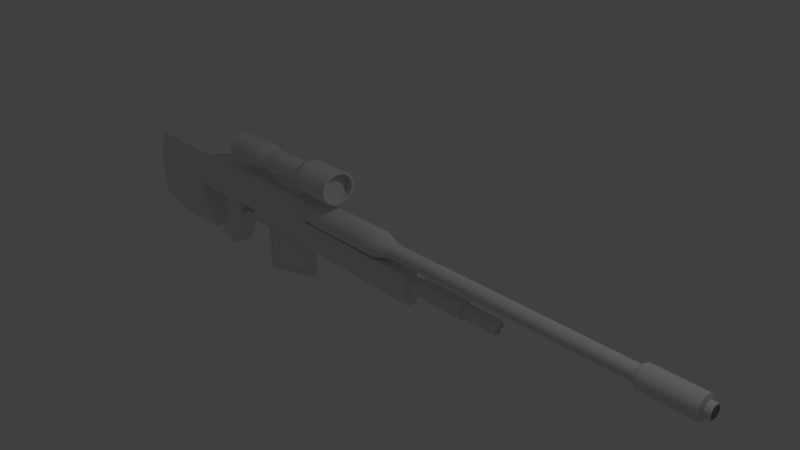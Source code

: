 # Source: Riflea.blend  (saved by Blender 2.79.0; exported with 4.5.12 LTS)
import bpy
from mathutils import Matrix  # noqa: F401  (used for matrix-valued properties, if any)

bpy.ops.wm.read_factory_settings(use_empty=True)
scene = bpy.context.scene
scene.name = 'Scene'

# ---- collections
col_collection_1 = bpy.data.collections.new('Collection 1'); scene.collection.children.link(col_collection_1)

# ---- materials (node trees are filled in below, after node groups)
mat_material = bpy.data.materials.new('Material')
mat_material.alpha_threshold = 0.0
mat_material.use_transparent_shadow = False
mat_material.roughness = 0.5
mat_material.line_color = (0.0, 0.0, 0.0, 1.0)

# ---- material node trees

# ---- world
world_world = bpy.data.worlds.new('World'); scene.world = world_world
world_world.color = (0.05088, 0.05088, 0.05088)
world_world.use_sun_shadow = False
world_world.sun_shadow_jitter_overblur = 0.0
world_world.cycles.sampling_method = 'MANUAL'

# ---- cameras
cam_camera = bpy.data.cameras.new('Camera')
cam_camera.clip_end = 100.0
cam_camera.lens = 35.0
cam_camera.sensor_width = 32.0
cam_camera.sensor_height = 18.0
cam_camera.ortho_scale = 7.314
cam_camera.dof.focus_distance = 0.0
cam_camera.dof.aperture_fstop = 128.0

# ---- lights
light_lamp = bpy.data.lights.new('Lamp', 'POINT')
light_lamp.transmission_factor = 0.0
light_lamp.cutoff_distance = 30.0
light_lamp.energy = 100.0
light_lamp.shadow_buffer_clip_start = 1.001
light_lamp.shadow_soft_size = 0.1
light_lamp.shadow_maximum_resolution = 0.006
light_lamp.use_absolute_resolution = True

# ---- meshes
me_cube_007 = bpy.data.meshes.new('Cube.007')
me_cube_007.from_pydata([(6.64, -0.2103, -5.04), (6.64, -0.2103, -1.543), (6.64, 0.2476, -5.04), (6.64, 0.2476, -1.543), (10.68, -0.2103, -4.173), (10.68, -0.2103, -1.543), (10.68, 0.2476, -4.173), (10.68, 0.2476, -1.543), (6.865, -0.2103, -4.76), (6.865, -0.2103, -1.71), (10.45, -0.2103, -1.71), (10.45, -0.2103, -3.99), (6.865, -0.1763, -4.76), (6.865, -0.1763, -1.71), (10.45, -0.1763, -1.71), (10.45, -0.1763, -3.99), (6.852, 0.2476, -1.701), (6.852, 0.2476, -4.773), (10.46, 0.2476, -3.996), (10.46, 0.2476, -1.701), (7.161, 0.3305, -1.93), (7.161, 0.3305, -4.477), (10.16, 0.3305, -3.834), (10.16, 0.3305, -1.93), (7.187, -0.3428, -4.452), (7.187, -0.3428, -1.95), (10.13, -0.3428, -1.95), (10.13, -0.3428, -3.82)], [], [(0, 1, 3, 2), (7, 6, 18, 19), (6, 7, 5, 4), (5, 1, 9, 10), (2, 6, 4, 0), (7, 3, 1, 5), (10, 9, 13, 14), (4, 5, 10, 11), (1, 0, 8, 9), (0, 4, 11, 8), (14, 13, 25, 26), (11, 10, 14, 15), (8, 11, 15, 12), (9, 8, 12, 13), (16, 19, 23, 20), (6, 2, 17, 18), (3, 7, 19, 16), (2, 3, 16, 17), (21, 20, 23, 22), (17, 16, 20, 21), (19, 18, 22, 23), (18, 17, 21, 22), (27, 26, 25, 24), (15, 14, 26, 27), (12, 15, 27, 24), (13, 12, 24, 25)])
me_cube_007.materials.append(mat_material)
me_cube_007.use_remesh_preserve_volume = False
me_cube_007.use_remesh_preserve_attributes = False
me_cube_007.use_mirror_vertex_groups = False
me_cube_007.update()
me_cube_006 = bpy.data.meshes.new('Cube.006')
me_cube_006.from_pydata([(-1.0, -1.0, -1.0), (-1.0, -1.0, 1.0), (-1.0, 1.0, -1.0), (-1.0, 1.0, 1.0), (1.0, -0.5716, -1.0), (1.0, -0.5716, 1.0), (1.0, 0.5716, -1.0), (1.0, 0.5716, 1.0)], [], [(0, 1, 3, 2), (2, 3, 7, 6), (6, 7, 5, 4), (4, 5, 1, 0), (2, 6, 4, 0), (7, 3, 1, 5)])
me_cube_006.use_remesh_preserve_volume = False
me_cube_006.use_remesh_preserve_attributes = False
me_cube_006.use_mirror_vertex_groups = False
me_cube_006.update()
me_cylinder = bpy.data.meshes.new('Cylinder')
me_cylinder.from_pydata([(6.342e-08, 1.0, -0.9404), (-1.132e-06, 1.0, -0.06359), (0.1951, 0.9808, -0.9404), (0.1951, 0.9808, -0.06359), (0.3827, 0.9239, -0.9404), (0.3827, 0.9239, -0.06359), (0.5556, 0.8315, -0.9404), (0.5556, 0.8315, -0.06359), (0.7071, 0.7071, -0.9404), (0.7071, 0.7071, -0.06359), (0.8315, 0.5556, -0.9404), (0.8315, 0.5556, -0.06359), (0.9239, 0.3827, -0.9404), (0.9239, 0.3827, -0.06359), (0.9808, 0.1951, -0.9404), (0.9808, 0.1951, -0.06359), (1.0, 3.734e-08, -0.9404), (1.0, 7.564e-07, -0.06359), (0.9808, -0.1951, -0.9404), (0.9808, -0.1951, -0.06359), (0.9239, -0.3827, -0.9404), (0.9239, -0.3827, -0.06359), (0.8315, -0.5556, -0.9404), (0.8315, -0.5556, -0.06359), (0.7071, -0.7071, -0.9404), (0.7071, -0.7071, -0.06359), (0.5556, -0.8315, -0.9404), (0.5556, -0.8315, -0.06359), (0.3827, -0.9239, -0.9404), (0.3827, -0.9239, -0.06359), (0.1951, -0.9808, -0.9404), (0.1951, -0.9808, -0.06359), (-2.624e-07, -1.0, -0.9404), (-1.457e-06, -1.0, -0.06359), (-0.1951, -0.9808, -0.9404), (-0.1951, -0.9808, -0.06359), (-0.3827, -0.9239, -0.9404), (-0.3827, -0.9239, -0.06359), (-0.5556, -0.8315, -0.9404), (-0.5556, -0.8315, -0.06359), (-0.7071, -0.7071, -0.9404), (-0.7071, -0.7071, -0.06359), (-0.8315, -0.5556, -0.9404), (-0.8315, -0.5556, -0.06359), (-0.9239, -0.3827, -0.9404), (-0.9239, -0.3827, -0.06359), (-0.9808, -0.1951, -0.9404), (-0.9808, -0.1951, -0.06359), (-1.0, 9.274e-07, -0.9404), (-1.0, 1.646e-06, -0.06359), (-0.9808, 0.1951, -0.9404), (-0.9808, 0.1951, -0.06359), (-0.9239, 0.3827, -0.9404), (-0.9239, 0.3827, -0.06359), (-0.8315, 0.5556, -0.9404), (-0.8315, 0.5556, -0.06359), (-0.7071, 0.7071, -0.9404), (-0.7071, 0.7071, -0.06359), (-0.5556, 0.8315, -0.9404), (-0.5556, 0.8315, -0.06359), (-0.3827, 0.9239, -0.9404), (-0.3827, 0.9239, -0.06359), (-0.1951, 0.9808, -0.9404), (-0.1951, 0.9808, -0.06359), (0.2999, 1.508, 0.1405), (-9.474e-07, 1.537, 0.1405), (0.5882, 1.42, 0.1405), (0.854, 1.278, 0.1405), (1.087, 1.087, 0.1405), (1.278, 0.854, 0.1405), (1.42, 0.5882, 0.1405), (1.508, 0.2999, 0.1405), (1.537, 4.88e-07, 0.1405), (1.508, -0.2999, 0.1405), (1.42, -0.5882, 0.1405), (1.278, -0.854, 0.1405), (1.087, -1.087, 0.1405), (0.854, -1.278, 0.1405), (0.5882, -1.42, 0.1405), (0.2999, -1.508, 0.1405), (-1.448e-06, -1.537, 0.1405), (-0.2999, -1.508, 0.1405), (-0.5882, -1.42, 0.1405), (-0.854, -1.278, 0.1405), (-1.087, -1.087, 0.1405), (-1.278, -0.854, 0.1405), (-1.42, -0.5882, 0.1405), (-1.508, -0.2999, 0.1405), (-1.537, 1.856e-06, 0.1405), (-1.508, 0.2999, 0.1405), (-1.42, 0.5882, 0.1405), (-1.278, 0.854, 0.1405), (-1.087, 1.087, 0.1405), (-0.854, 1.278, 0.1405), (-0.5882, 1.42, 0.1405), (-0.2999, 1.508, 0.1405), (0.2999, 1.508, 0.8396), (-1.02e-06, 1.537, 0.8396), (0.5882, 1.42, 0.8396), (0.854, 1.278, 0.8396), (1.087, 1.087, 0.8396), (1.278, 0.854, 0.8396), (1.42, 0.5882, 0.8396), (1.508, 0.2999, 0.8396), (1.537, 3.963e-07, 0.8396), (1.508, -0.2999, 0.8396), (1.42, -0.5882, 0.8396), (1.278, -0.854, 0.8396), (1.087, -1.087, 0.8396), (0.854, -1.278, 0.8396), (0.5882, -1.42, 0.8396), (0.2999, -1.508, 0.8396), (-1.52e-06, -1.537, 0.8396), (-0.2999, -1.508, 0.8396), (-0.5882, -1.42, 0.8396), (-0.854, -1.278, 0.8396), (-1.087, -1.087, 0.8396), (-1.278, -0.854, 0.8396), (-1.42, -0.5882, 0.8396), (-1.508, -0.2999, 0.8396), (-1.537, 1.764e-06, 0.8396), (-1.508, 0.2999, 0.8396), (-1.42, 0.5882, 0.8396), (-1.278, 0.854, 0.8396), (-1.087, 1.087, 0.8396), (-0.854, 1.278, 0.8396), (-0.5882, 1.42, 0.8396), (-0.2999, 1.508, 0.8396), (2.701e-07, 1.251, -1.104), (0.2441, 1.227, -1.104), (0.4788, 1.156, -1.104), (0.6951, 1.04, -1.104), (0.8847, 0.8847, -1.104), (1.04, 0.6951, -1.104), (1.156, 0.4788, -1.104), (1.227, 0.2441, -1.104), (1.251, 7.573e-08, -1.104), (1.227, -0.2441, -1.104), (1.156, -0.4788, -1.104), (1.04, -0.6951, -1.104), (0.8847, -0.8847, -1.104), (0.6951, -1.04, -1.104), (0.4788, -1.156, -1.104), (0.2441, -1.227, -1.104), (-1.376e-07, -1.251, -1.104), (-0.2441, -1.227, -1.104), (-0.4788, -1.156, -1.104), (-0.6951, -1.04, -1.104), (-0.8847, -0.8847, -1.104), (-1.04, -0.6951, -1.104), (-1.156, -0.4788, -1.104), (-1.227, -0.2441, -1.104), (-1.251, 1.189e-06, -1.104), (-1.227, 0.2441, -1.104), (-1.156, 0.4788, -1.104), (-1.04, 0.6951, -1.104), (-0.8847, 0.8847, -1.104), (-0.6951, 1.04, -1.104), (-0.4788, 1.156, -1.104), (-0.2441, 1.227, -1.104), (6.58e-07, 1.251, -1.889), (0.2441, 1.227, -1.889), (0.4788, 1.156, -1.889), (0.6951, 1.04, -1.889), (0.8847, 0.8847, -1.889), (1.04, 0.6951, -1.889), (1.156, 0.4788, -1.889), (1.227, 0.2441, -1.889), (1.251, 2.23e-07, -1.889), (1.227, -0.2441, -1.889), (1.156, -0.4788, -1.889), (1.04, -0.6951, -1.889), (0.8847, -0.8847, -1.889), (0.6951, -1.04, -1.889), (0.4788, -1.156, -1.889), (0.2441, -1.227, -1.889), (2.503e-07, -1.251, -1.889), (-0.2441, -1.227, -1.889), (-0.4788, -1.156, -1.889), (-0.6951, -1.04, -1.889), (-0.8847, -0.8847, -1.889), (-1.04, -0.6951, -1.889), (-1.156, -0.4788, -1.889), (-1.227, -0.2441, -1.889), (-1.251, 1.337e-06, -1.889), (-1.227, 0.2441, -1.889), (-1.156, 0.4788, -1.889), (-1.04, 0.6951, -1.889), (-0.8847, 0.8847, -1.889), (-0.6951, 1.04, -1.889), (-0.4788, 1.156, -1.889), (-0.2441, 1.227, -1.889), (0.263, 1.322, 0.8396), (-1.005e-06, 1.348, 0.8396), (0.5159, 1.245, 0.8396), (0.749, 1.121, 0.8396), (0.9533, 0.9533, 0.8396), (1.121, 0.749, 0.8396), (1.245, 0.5159, 0.8396), (1.322, 0.263, 0.8396), (1.348, 4.466e-07, 0.8396), (1.322, -0.263, 0.8396), (1.245, -0.5159, 0.8396), (1.121, -0.749, 0.8396), (0.9533, -0.9533, 0.8396), (0.749, -1.121, 0.8396), (0.5159, -1.245, 0.8396), (0.263, -1.322, 0.8396), (-1.445e-06, -1.348, 0.8396), (-0.263, -1.322, 0.8396), (-0.5159, -1.245, 0.8396), (-0.749, -1.121, 0.8396), (-0.9533, -0.9533, 0.8396), (-1.121, -0.749, 0.8396), (-1.245, -0.5159, 0.8396), (-1.322, -0.263, 0.8396), (-1.348, 1.647e-06, 0.8396), (-1.322, 0.263, 0.8396), (-1.245, 0.5159, 0.8396), (-1.121, 0.749, 0.8396), (-0.9533, 0.9533, 0.8396), (-0.749, 1.121, 0.8396), (-0.5159, 1.245, 0.8396), (-0.263, 1.322, 0.8396), (6.683e-07, 1.136, -1.889), (0.2215, 1.114, -1.889), (0.4346, 1.049, -1.889), (0.6309, 0.9442, -1.889), (0.803, 0.803, -1.889), (0.9442, 0.6309, -1.889), (1.049, 0.4346, -1.889), (1.114, 0.2215, -1.889), (1.136, 2.538e-07, -1.889), (1.114, -0.2215, -1.889), (1.049, -0.4346, -1.889), (0.9442, -0.6309, -1.889), (0.803, -0.803, -1.889), (0.6309, -0.9442, -1.889), (0.4346, -1.049, -1.889), (0.2215, -1.114, -1.889), (2.982e-07, -1.136, -1.889), (-0.2215, -1.114, -1.889), (-0.4346, -1.049, -1.889), (-0.6309, -0.9442, -1.889), (-0.803, -0.803, -1.889), (-0.9442, -0.6309, -1.889), (-1.049, -0.4346, -1.889), (-1.114, -0.2215, -1.889), (-1.136, 1.265e-06, -1.889), (-1.114, 0.2215, -1.889), (-1.049, 0.4346, -1.889), (-0.9442, 0.6309, -1.889), (-0.803, 0.803, -1.889), (-0.6309, 0.9442, -1.889), (-0.4346, 1.049, -1.889), (-0.2215, 1.114, -1.889), (-1.087, 1.087, 0.6802), (-0.854, 1.278, 0.6802), (0.2999, -1.508, 0.6802), (-1.504e-06, -1.537, 0.6802), (0.5882, 1.42, 0.6802), (0.854, 1.278, 0.6802), (-0.5882, 1.42, 0.6802), (-0.2999, -1.508, 0.6802), (1.087, 1.087, 0.6802), (-0.2999, 1.508, 0.6802), (-0.5882, -1.42, 0.6802), (1.278, 0.854, 0.6802), (-1.003e-06, 1.537, 0.6802), (-0.854, -1.278, 0.6802), (1.42, 0.5882, 0.6802), (-1.087, -1.087, 0.6802), (1.508, 0.2999, 0.6802), (-1.278, -0.854, 0.6802), (1.537, 4.172e-07, 0.6802), (-1.42, -0.5882, 0.6802), (1.508, -0.2999, 0.6802), (-1.508, -0.2999, 0.6802), (1.42, -0.5882, 0.6802), (-1.537, 1.785e-06, 0.6802), (1.278, -0.854, 0.6802), (-1.508, 0.2999, 0.6802), (1.087, -1.087, 0.6802), (-1.42, 0.5882, 0.6802), (0.854, -1.278, 0.6802), (-1.278, 0.854, 0.6802), (0.5882, -1.42, 0.6802), (0.2999, 1.508, 0.6802), (-1.156, -0.4788, -1.749), (-1.04, -0.6951, -1.749), (1.227, -0.2441, -1.749), (1.251, 1.967e-07, -1.749), (-1.227, -0.2441, -1.749), (1.156, -0.4788, -1.749), (-1.251, 1.31e-06, -1.749), (1.04, -0.6951, -1.749), (-1.227, 0.2441, -1.749), (0.8847, -0.8847, -1.749), (-1.156, 0.4788, -1.749), (0.6951, -1.04, -1.749), (-1.04, 0.6951, -1.749), (0.4788, -1.156, -1.749), (0.2441, 1.227, -1.749), (5.888e-07, 1.251, -1.749), (-0.8847, 0.8847, -1.749), (0.2441, -1.227, -1.749), (0.4788, 1.156, -1.749), (-0.6951, 1.04, -1.749), (1.811e-07, -1.251, -1.749), (0.6951, 1.04, -1.749), (-0.4788, 1.156, -1.749), (-0.2441, -1.227, -1.749), (0.8847, 0.8847, -1.749), (-0.2441, 1.227, -1.749), (-0.4788, -1.156, -1.749), (1.04, 0.6951, -1.749), (-0.6951, -1.04, -1.749), (1.156, 0.4788, -1.749), (-0.8847, -0.8847, -1.749), (1.227, 0.2441, -1.749)], [], [(0, 1, 3, 2), (2, 3, 5, 4), (4, 5, 7, 6), (6, 7, 9, 8), (8, 9, 11, 10), (10, 11, 13, 12), (12, 13, 15, 14), (14, 15, 17, 16), (16, 17, 19, 18), (18, 19, 21, 20), (20, 21, 23, 22), (22, 23, 25, 24), (24, 25, 27, 26), (26, 27, 29, 28), (28, 29, 31, 30), (30, 31, 33, 32), (32, 33, 35, 34), (34, 35, 37, 36), (36, 37, 39, 38), (38, 39, 41, 40), (40, 41, 43, 42), (42, 43, 45, 44), (44, 45, 47, 46), (46, 47, 49, 48), (48, 49, 51, 50), (50, 51, 53, 52), (52, 53, 55, 54), (54, 55, 57, 56), (56, 57, 59, 58), (58, 59, 61, 60), (13, 11, 69, 70), (60, 61, 63, 62), (62, 63, 1, 0), (2, 4, 130, 129), (257, 256, 124, 125), (31, 29, 78, 79), (49, 47, 87, 88), (5, 3, 64, 66), (23, 21, 74, 75), (41, 39, 83, 84), (59, 57, 92, 93), (15, 13, 70, 71), (33, 31, 79, 80), (51, 49, 88, 89), (7, 5, 66, 67), (25, 23, 75, 76), (43, 41, 84, 85), (61, 59, 93, 94), (17, 15, 71, 72), (35, 33, 80, 81), (53, 51, 89, 90), (9, 7, 67, 68), (27, 25, 76, 77), (45, 43, 85, 86), (63, 61, 94, 95), (19, 17, 72, 73), (37, 35, 81, 82), (55, 53, 90, 91), (11, 9, 68, 69), (29, 27, 77, 78), (47, 45, 86, 87), (3, 1, 65, 64), (1, 63, 95, 65), (21, 19, 73, 74), (39, 37, 82, 83), (57, 55, 91, 92), (97, 127, 223, 193), (259, 258, 111, 112), (261, 260, 98, 99), (262, 257, 125, 126), (263, 259, 112, 113), (264, 261, 99, 100), (265, 262, 126, 127), (266, 263, 113, 114), (267, 264, 100, 101), (268, 265, 127, 97), (269, 266, 114, 115), (270, 267, 101, 102), (271, 269, 115, 116), (272, 270, 102, 103), (273, 271, 116, 117), (274, 272, 103, 104), (275, 273, 117, 118), (276, 274, 104, 105), (277, 275, 118, 119), (278, 276, 105, 106), (279, 277, 119, 120), (280, 278, 106, 107), (281, 279, 120, 121), (282, 280, 107, 108), (283, 281, 121, 122), (284, 282, 108, 109), (285, 283, 122, 123), (286, 284, 109, 110), (287, 268, 97, 96), (256, 285, 123, 124), (258, 286, 110, 111), (260, 287, 96, 98), (289, 288, 182, 181), (20, 22, 139, 138), (38, 40, 148, 147), (56, 58, 157, 156), (12, 14, 135, 134), (30, 32, 144, 143), (48, 50, 153, 152), (4, 6, 131, 130), (22, 24, 140, 139), (40, 42, 149, 148), (58, 60, 158, 157), (14, 16, 136, 135), (32, 34, 145, 144), (50, 52, 154, 153), (6, 8, 132, 131), (24, 26, 141, 140), (42, 44, 150, 149), (60, 62, 159, 158), (16, 18, 137, 136), (34, 36, 146, 145), (52, 54, 155, 154), (8, 10, 133, 132), (26, 28, 142, 141), (44, 46, 151, 150), (0, 2, 129, 128), (62, 0, 128, 159), (18, 20, 138, 137), (36, 38, 147, 146), (54, 56, 156, 155), (10, 12, 134, 133), (28, 30, 143, 142), (46, 48, 152, 151), (184, 185, 249, 248), (291, 290, 169, 168), (288, 292, 183, 182), (290, 293, 170, 169), (292, 294, 184, 183), (293, 295, 171, 170), (294, 296, 185, 184), (295, 297, 172, 171), (296, 298, 186, 185), (297, 299, 173, 172), (298, 300, 187, 186), (299, 301, 174, 173), (303, 302, 161, 160), (300, 304, 188, 187), (301, 305, 175, 174), (302, 306, 162, 161), (304, 307, 189, 188), (305, 308, 176, 175), (306, 309, 163, 162), (307, 310, 190, 189), (308, 311, 177, 176), (309, 312, 164, 163), (310, 313, 191, 190), (311, 314, 178, 177), (312, 315, 165, 164), (313, 303, 160, 191), (314, 316, 179, 178), (315, 317, 166, 165), (316, 318, 180, 179), (317, 319, 167, 166), (318, 289, 181, 180), (319, 291, 168, 167), (115, 114, 210, 211), (102, 101, 197, 198), (116, 115, 211, 212), (103, 102, 198, 199), (117, 116, 212, 213), (104, 103, 199, 200), (118, 117, 213, 214), (105, 104, 200, 201), (119, 118, 214, 215), (106, 105, 201, 202), (120, 119, 215, 216), (107, 106, 202, 203), (121, 120, 216, 217), (108, 107, 203, 204), (122, 121, 217, 218), (109, 108, 204, 205), (123, 122, 218, 219), (110, 109, 205, 206), (96, 97, 193, 192), (124, 123, 219, 220), (111, 110, 206, 207), (98, 96, 192, 194), (125, 124, 220, 221), (112, 111, 207, 208), (99, 98, 194, 195), (126, 125, 221, 222), (113, 112, 208, 209), (100, 99, 195, 196), (127, 126, 222, 223), (114, 113, 209, 210), (101, 100, 196, 197), (171, 172, 236, 235), (185, 186, 250, 249), (172, 173, 237, 236), (186, 187, 251, 250), (173, 174, 238, 237), (160, 161, 225, 224), (187, 188, 252, 251), (174, 175, 239, 238), (161, 162, 226, 225), (188, 189, 253, 252), (175, 176, 240, 239), (162, 163, 227, 226), (189, 190, 254, 253), (176, 177, 241, 240), (163, 164, 228, 227), (190, 191, 255, 254), (177, 178, 242, 241), (164, 165, 229, 228), (191, 160, 224, 255), (178, 179, 243, 242), (165, 166, 230, 229), (179, 180, 244, 243), (166, 167, 231, 230), (180, 181, 245, 244), (167, 168, 232, 231), (181, 182, 246, 245), (168, 169, 233, 232), (182, 183, 247, 246), (169, 170, 234, 233), (183, 184, 248, 247), (170, 171, 235, 234), (66, 64, 287, 260), (79, 78, 286, 258), (92, 91, 285, 256), (64, 65, 268, 287), (78, 77, 284, 286), (91, 90, 283, 285), (77, 76, 282, 284), (90, 89, 281, 283), (76, 75, 280, 282), (89, 88, 279, 281), (75, 74, 278, 280), (88, 87, 277, 279), (74, 73, 276, 278), (87, 86, 275, 277), (73, 72, 274, 276), (86, 85, 273, 275), (72, 71, 272, 274), (85, 84, 271, 273), (71, 70, 270, 272), (84, 83, 269, 271), (70, 69, 267, 270), (83, 82, 266, 269), (65, 95, 265, 268), (69, 68, 264, 267), (82, 81, 263, 266), (95, 94, 262, 265), (68, 67, 261, 264), (81, 80, 259, 263), (94, 93, 257, 262), (67, 66, 260, 261), (80, 79, 258, 259), (93, 92, 256, 257), (287, 268, 265, 262, 257, 256, 285, 283, 281, 279, 277, 275, 273, 271, 269, 266, 263, 259, 258, 286, 284, 282, 280, 278, 276, 274, 272, 270, 267, 264, 261, 260), (135, 136, 291, 319), (148, 149, 289, 318), (134, 135, 319, 317), (147, 148, 318, 316), (133, 134, 317, 315), (146, 147, 316, 314), (159, 128, 303, 313), (132, 133, 315, 312), (145, 146, 314, 311), (158, 159, 313, 310), (131, 132, 312, 309), (144, 145, 311, 308), (157, 158, 310, 307), (130, 131, 309, 306), (143, 144, 308, 305), (156, 157, 307, 304), (129, 130, 306, 302), (142, 143, 305, 301), (155, 156, 304, 300), (128, 129, 302, 303), (141, 142, 301, 299), (154, 155, 300, 298), (140, 141, 299, 297), (153, 154, 298, 296), (139, 140, 297, 295), (152, 153, 296, 294), (138, 139, 295, 293), (151, 152, 294, 292), (137, 138, 293, 290), (150, 151, 292, 288), (136, 137, 290, 291), (149, 150, 288, 289), (291, 290, 293, 295, 297, 299, 301, 305, 308, 311, 314, 316, 318, 289, 288, 292, 294, 296, 298, 300, 304, 307, 310, 313, 303, 302, 306, 309, 312, 315, 317, 319)])
me_cylinder.use_remesh_preserve_volume = False
me_cylinder.use_remesh_preserve_attributes = False
me_cylinder.use_mirror_vertex_groups = False
me_cylinder.update()
me_cube_004 = bpy.data.meshes.new('Cube.004')
me_cube_004.from_pydata([(-1.0, -0.3846, -1.0), (-1.0, -0.3846, 1.0), (-1.0, 0.3846, -1.0), (-1.0, 0.3846, 1.0), (1.0, -0.3846, -1.0), (1.0, -0.3846, 1.0), (1.0, 0.3846, -1.0), (1.0, 0.3846, 1.0), (-0.7197, -0.05872, 1.593), (-0.7197, 0.05872, 1.593), (0.7197, 0.05872, 1.593), (0.7197, -0.05872, 1.593)], [], [(0, 1, 3, 2), (2, 3, 7, 6), (6, 7, 5, 4), (4, 5, 1, 0), (2, 6, 4, 0), (7, 3, 9, 10), (10, 9, 8, 11), (5, 7, 10, 11), (3, 1, 8, 9), (1, 5, 11, 8)])
me_cube_004.use_remesh_preserve_volume = False
me_cube_004.use_remesh_preserve_attributes = False
me_cube_004.use_mirror_vertex_groups = False
me_cube_004.update()
me_cube_003 = bpy.data.meshes.new('Cube.003')
me_cube_003.from_pydata([(10.84, 0.7066, 0.3112), (17.8, 0.4894, 0.3201), (10.84, 0.6931, 0.1851), (17.8, 0.48, 0.2328), (10.84, 0.6529, 0.0638), (17.8, 0.4522, 0.1488), (10.84, 0.5876, -0.04796), (17.8, 0.407, 0.07138), (10.84, 0.4997, -0.1459), (17.8, 0.3461, 0.003534), (10.84, 0.3926, -0.2263), (17.8, 0.2719, -0.05215), (10.84, 0.2704, -0.286), (17.8, 0.1873, -0.09352), (10.84, 0.1379, -0.3228), (17.8, 0.09549, -0.119), (10.84, 4.596e-08, -0.3352), (17.8, 2.567e-07, -0.1276), (10.84, -0.1379, -0.3228), (17.8, -0.09549, -0.119), (10.84, -0.2704, -0.286), (17.8, -0.1873, -0.09352), (10.84, -0.3926, -0.2263), (17.8, -0.2719, -0.05215), (10.84, -0.4997, -0.1459), (17.8, -0.3461, 0.003534), (10.84, -0.5876, -0.04796), (17.8, -0.407, 0.07138), (10.84, -0.6529, 0.0638), (17.8, -0.4522, 0.1488), (10.84, -0.6931, 0.1851), (17.8, -0.48, 0.2328), (10.84, -0.7066, 0.3112), (17.8, -0.4894, 0.3201), (10.84, -0.6931, 0.4373), (17.8, -0.48, 0.4075), (10.84, -0.6529, 0.5585), (17.8, -0.4522, 0.4915), (10.84, -0.5876, 0.6703), (17.8, -0.407, 0.5689), (10.84, -0.4997, 0.7682), (17.8, -0.3461, 0.6367), (10.84, -0.3926, 0.8486), (17.8, -0.2719, 0.6924), (10.84, -0.2704, 0.9084), (17.8, -0.1873, 0.7338), (10.84, -0.1379, 0.9451), (17.8, -0.09549, 0.7592), (10.84, 4.851e-07, 0.9576), (17.8, 5.609e-07, 0.7678), (10.84, 0.1379, 0.9451), (17.8, 0.09549, 0.7592), (10.84, 0.2704, 0.9084), (17.8, 0.1873, 0.7338), (10.84, 0.3926, 0.8486), (17.8, 0.2719, 0.6924), (10.84, 0.4997, 0.7682), (17.8, 0.3461, 0.6367), (10.84, 0.5876, 0.6703), (17.8, 0.407, 0.5689), (10.84, 0.6529, 0.5585), (17.8, 0.4522, 0.4915), (10.84, 0.6931, 0.4373), (17.8, 0.48, 0.4075), (11.9, 0.8193, 0.3125), (13.51, 0.8193, 0.3146), (15.12, 0.8193, 0.3167), (16.74, 0.8193, 0.3188), (16.74, 0.8036, 0.1725), (15.12, 0.8036, 0.1705), (13.51, 0.8036, 0.1684), (11.9, 0.8036, 0.1663), (16.74, 0.757, 0.03194), (15.13, 0.757, 0.02986), (13.51, 0.757, 0.02779), (11.9, 0.757, 0.02571), (16.74, 0.6813, -0.09764), (15.13, 0.6813, -0.09971), (13.51, 0.6813, -0.1018), (11.9, 0.6813, -0.1039), (16.74, 0.5794, -0.2112), (15.13, 0.5794, -0.2133), (13.51, 0.5794, -0.2154), (11.9, 0.5794, -0.2174), (16.74, 0.4552, -0.3044), (15.13, 0.4552, -0.3065), (13.51, 0.4552, -0.3086), (11.9, 0.4552, -0.3106), (16.74, 0.3135, -0.3737), (15.13, 0.3135, -0.3758), (13.51, 0.3135, -0.3778), (11.9, 0.3135, -0.3799), (16.74, 0.1598, -0.4163), (15.13, 0.1598, -0.4184), (13.51, 0.1598, -0.4205), (11.9, 0.1598, -0.4226), (16.74, 1.966e-07, -0.4307), (15.13, 1.528e-07, -0.4328), (13.51, 1.091e-07, -0.4349), (11.9, 6.534e-08, -0.437), (16.74, -0.1598, -0.4163), (15.13, -0.1598, -0.4184), (13.51, -0.1598, -0.4205), (11.9, -0.1598, -0.4226), (16.74, -0.3135, -0.3737), (15.13, -0.3135, -0.3758), (13.51, -0.3135, -0.3778), (11.9, -0.3135, -0.3799), (16.74, -0.4552, -0.3044), (15.13, -0.4552, -0.3065), (13.51, -0.4552, -0.3086), (11.9, -0.4552, -0.3106), (16.74, -0.5794, -0.2112), (15.13, -0.5794, -0.2133), (13.51, -0.5794, -0.2154), (11.9, -0.5794, -0.2174), (16.74, -0.6813, -0.09764), (15.13, -0.6813, -0.09971), (13.51, -0.6813, -0.1018), (11.9, -0.6813, -0.1039), (16.74, -0.757, 0.03194), (15.13, -0.757, 0.02986), (13.51, -0.757, 0.02779), (11.9, -0.757, 0.02571), (16.74, -0.8036, 0.1725), (15.12, -0.8036, 0.1705), (13.51, -0.8036, 0.1684), (11.9, -0.8036, 0.1663), (16.74, -0.8193, 0.3188), (15.12, -0.8193, 0.3167), (13.51, -0.8193, 0.3146), (11.9, -0.8193, 0.3125), (16.74, -0.8036, 0.465), (15.12, -0.8036, 0.4629), (13.51, -0.8036, 0.4608), (11.9, -0.8036, 0.4587), (16.74, -0.757, 0.6056), (15.12, -0.757, 0.6035), (13.51, -0.757, 0.6014), (11.9, -0.757, 0.5993), (16.74, -0.6813, 0.7352), (15.12, -0.6813, 0.7331), (13.51, -0.6813, 0.731), (11.9, -0.6813, 0.7289), (16.74, -0.5794, 0.8487), (15.12, -0.5794, 0.8467), (13.51, -0.5794, 0.8446), (11.9, -0.5794, 0.8425), (16.74, -0.4552, 0.9419), (15.12, -0.4552, 0.9399), (13.51, -0.4552, 0.9378), (11.9, -0.4552, 0.9357), (16.74, -0.3135, 1.011), (15.12, -0.3135, 1.009), (13.51, -0.3135, 1.007), (11.9, -0.3135, 1.005), (16.74, -0.1598, 1.054), (15.12, -0.1598, 1.052), (13.51, -0.1598, 1.05), (11.9, -0.1598, 1.048), (16.74, 7.057e-07, 1.068), (15.12, 6.62e-07, 1.066), (13.51, 6.182e-07, 1.064), (11.9, 5.745e-07, 1.062), (16.74, 0.1598, 1.054), (15.12, 0.1598, 1.052), (13.51, 0.1598, 1.05), (11.9, 0.1598, 1.048), (16.74, 0.3135, 1.011), (15.12, 0.3135, 1.009), (13.51, 0.3135, 1.007), (11.9, 0.3135, 1.005), (16.74, 0.4552, 0.9419), (15.12, 0.4552, 0.9399), (13.51, 0.4552, 0.9378), (11.9, 0.4552, 0.9357), (16.74, 0.5794, 0.8487), (15.12, 0.5794, 0.8467), (13.51, 0.5794, 0.8446), (11.9, 0.5794, 0.8425), (16.74, 0.6813, 0.7352), (15.12, 0.6813, 0.7331), (13.51, 0.6813, 0.731), (11.9, 0.6813, 0.7289), (16.74, 0.757, 0.6056), (15.12, 0.757, 0.6035), (13.51, 0.757, 0.6014), (11.9, 0.757, 0.5993), (16.74, 0.8036, 0.465), (15.12, 0.8036, 0.4629), (13.51, 0.8036, 0.4608), (11.9, 0.8036, 0.4587), (18.68, 0.44, 0.2412), (18.68, 0.4487, 0.3213), (18.68, 0.4145, 0.1642), (18.68, 0.3731, 0.09324), (18.68, 0.3173, 0.03104), (18.68, 0.2493, -0.02), (18.68, 0.1717, -0.05792), (18.68, 0.08753, -0.08128), (18.68, 2.607e-07, -0.08917), (18.68, -0.08753, -0.08128), (18.68, -0.1717, -0.05792), (18.68, -0.2493, -0.02), (18.68, -0.3173, 0.03104), (18.68, -0.3731, 0.09324), (18.68, -0.4145, 0.1642), (18.68, -0.44, 0.2412), (18.68, -0.4487, 0.3213), (18.68, -0.44, 0.4013), (18.68, -0.4145, 0.4783), (18.68, -0.3731, 0.5493), (18.68, -0.3173, 0.6115), (18.68, -0.2493, 0.6625), (18.68, -0.1717, 0.7004), (18.68, -0.08753, 0.7238), (18.68, 5.395e-07, 0.7317), (18.68, 0.08753, 0.7238), (18.68, 0.1717, 0.7004), (18.68, 0.2493, 0.6625), (18.68, 0.3173, 0.6115), (18.68, 0.3731, 0.5493), (18.68, 0.4145, 0.4783), (18.68, 0.44, 0.4013), (32.41, 0.4401, 0.2589), (32.41, 0.4487, 0.3389), (32.41, 0.4145, 0.1819), (32.41, 0.3731, 0.1109), (32.41, 0.3173, 0.04872), (32.41, 0.2493, -0.002318), (32.41, 0.1717, -0.04024), (32.41, 0.08755, -0.0636), (32.41, 2.088e-05, -0.07149), (32.41, -0.08751, -0.0636), (32.41, -0.1717, -0.04024), (32.41, -0.2492, -0.002318), (32.41, -0.3172, 0.04872), (32.41, -0.373, 0.1109), (32.41, -0.4145, 0.1819), (32.41, -0.44, 0.2589), (32.41, -0.4486, 0.3389), (32.41, -0.44, 0.419), (32.41, -0.4145, 0.496), (32.41, -0.373, 0.567), (32.41, -0.3172, 0.6291), (32.41, -0.2492, 0.6802), (32.41, -0.1717, 0.7181), (32.41, -0.08751, 0.7415), (32.41, 2.116e-05, 0.7494), (32.41, 0.08755, 0.7415), (32.41, 0.1717, 0.7181), (32.41, 0.2493, 0.6802), (32.41, 0.3173, 0.6291), (32.41, 0.3731, 0.567), (32.41, 0.4145, 0.496), (32.41, 0.4401, 0.419), (32.66, 0.6575, 0.2196), (32.66, 0.6704, 0.3393), (32.66, 0.6193, 0.1046), (32.66, 0.5574, -0.001415), (32.66, 0.474, -0.09434), (32.66, 0.3724, -0.1706), (32.66, 0.2565, -0.2273), (32.66, 0.1308, -0.2622), (32.66, 2.086e-05, -0.2739), (32.66, -0.1308, -0.2622), (32.66, -0.2565, -0.2273), (32.66, -0.3724, -0.1706), (32.66, -0.474, -0.09434), (32.66, -0.5573, -0.001415), (32.66, -0.6193, 0.1046), (32.66, -0.6574, 0.2196), (32.66, -0.6703, 0.3393), (32.66, -0.6574, 0.4589), (32.66, -0.6193, 0.5739), (32.66, -0.5573, 0.6799), (32.66, -0.474, 0.7728), (32.66, -0.3724, 0.8491), (32.66, -0.2565, 0.9058), (32.66, -0.1308, 0.9407), (32.66, 2.127e-05, 0.9524), (32.66, 0.1308, 0.9407), (32.66, 0.2565, 0.9058), (32.66, 0.3724, 0.8491), (32.66, 0.474, 0.7728), (32.66, 0.5574, 0.6799), (32.66, 0.6193, 0.5739), (32.66, 0.6575, 0.4589), (35.44, 0.6575, 0.2232), (35.44, 0.6703, 0.3428), (35.44, 0.6193, 0.1082), (35.44, 0.5574, 0.002168), (35.44, 0.474, -0.09075), (35.44, 0.3724, -0.167), (35.44, 0.2565, -0.2237), (35.44, 0.1308, -0.2586), (35.44, 1.663e-05, -0.2704), (35.44, -0.1308, -0.2586), (35.44, -0.2565, -0.2237), (35.44, -0.3724, -0.167), (35.44, -0.474, -0.09075), (35.44, -0.5573, 0.002168), (35.44, -0.6193, 0.1082), (35.44, -0.6574, 0.2232), (35.44, -0.6703, 0.3428), (35.44, -0.6574, 0.4625), (35.44, -0.6193, 0.5775), (35.44, -0.5573, 0.6835), (35.44, -0.474, 0.7764), (35.44, -0.3724, 0.8527), (35.44, -0.2565, 0.9093), (35.44, -0.1308, 0.9442), (35.44, 1.705e-05, 0.956), (35.44, 0.1308, 0.9442), (35.44, 0.2565, 0.9093), (35.44, 0.3724, 0.8527), (35.44, 0.474, 0.7764), (35.44, 0.5574, 0.6835), (35.44, 0.6193, 0.5775), (35.44, 0.6575, 0.4625), (35.55, 0.4124, 0.2679), (35.55, 0.4205, 0.343), (35.55, 0.3884, 0.1958), (35.55, 0.3496, 0.1293), (35.55, 0.2973, 0.07102), (35.55, 0.2336, 0.0232), (35.55, 0.1609, -0.01234), (35.55, 0.08204, -0.03423), (35.55, 1.666e-05, -0.04162), (35.55, -0.08201, -0.03423), (35.55, -0.1609, -0.01234), (35.55, -0.2336, 0.0232), (35.55, -0.2973, 0.07102), (35.55, -0.3496, 0.1293), (35.55, -0.3884, 0.1958), (35.55, -0.4123, 0.2679), (35.55, -0.4204, 0.343), (35.55, -0.4123, 0.418), (35.55, -0.3884, 0.4902), (35.55, -0.3496, 0.5566), (35.55, -0.2973, 0.6149), (35.55, -0.2336, 0.6628), (35.55, -0.1609, 0.6983), (35.55, -0.08201, 0.7202), (35.55, 1.692e-05, 0.7276), (35.55, 0.08204, 0.7202), (35.55, 0.1609, 0.6983), (35.55, 0.2336, 0.6628), (35.55, 0.2973, 0.6149), (35.55, 0.3496, 0.5566), (35.55, 0.3884, 0.4902), (35.55, 0.4124, 0.418), (35.85, 0.4124, 0.2683), (35.85, 0.4205, 0.3434), (35.85, 0.3884, 0.1962), (35.85, 0.3496, 0.1297), (35.85, 0.2973, 0.07142), (35.85, 0.2336, 0.02359), (35.85, 0.1609, -0.01195), (35.85, 0.08204, -0.03383), (35.85, 1.666e-05, -0.04122), (35.85, -0.08201, -0.03383), (35.85, -0.1609, -0.01195), (35.85, -0.2336, 0.02359), (35.85, -0.2973, 0.07142), (35.85, -0.3496, 0.1297), (35.85, -0.3884, 0.1962), (35.85, -0.4123, 0.2683), (35.85, -0.4204, 0.3434), (35.85, -0.4123, 0.4184), (35.85, -0.3884, 0.4905), (35.85, -0.3496, 0.557), (35.85, -0.2973, 0.6153), (35.85, -0.2336, 0.6631), (35.85, -0.1609, 0.6987), (35.85, -0.08201, 0.7206), (35.85, 1.692e-05, 0.728), (35.85, 0.08204, 0.7206), (35.85, 0.1609, 0.6987), (35.85, 0.2336, 0.6631), (35.85, 0.2973, 0.6153), (35.85, 0.3496, 0.557), (35.85, 0.3884, 0.4905), (35.85, 0.4124, 0.4184), (35.85, 0.3346, 0.2825), (35.85, 0.3412, 0.3434), (35.85, 0.3152, 0.2239), (35.85, 0.2837, 0.17), (35.85, 0.2413, 0.1227), (35.85, 0.1896, 0.08388), (35.85, 0.1306, 0.05504), (35.85, 0.06657, 0.03728), (35.85, 1.667e-05, 0.03129), (35.85, -0.06654, 0.03728), (35.85, -0.1305, 0.05504), (35.85, -0.1895, 0.08388), (35.85, -0.2412, 0.1227), (35.85, -0.2837, 0.17), (35.85, -0.3152, 0.2239), (35.85, -0.3346, 0.2825), (35.85, -0.3411, 0.3434), (35.85, -0.3346, 0.4043), (35.85, -0.3152, 0.4628), (35.85, -0.2837, 0.5168), (35.85, -0.2412, 0.564), (35.85, -0.1895, 0.6029), (35.85, -0.1305, 0.6317), (35.85, -0.06654, 0.6495), (35.85, 1.688e-05, 0.6554), (35.85, 0.06658, 0.6495), (35.85, 0.1306, 0.6317), (35.85, 0.1896, 0.6029), (35.85, 0.2413, 0.564), (35.85, 0.2837, 0.5168), (35.85, 0.3152, 0.4628), (35.85, 0.3346, 0.4043)], [], [(67, 1, 3, 68), (68, 3, 5, 72), (72, 5, 7, 76), (76, 7, 9, 80), (80, 9, 11, 84), (84, 11, 13, 88), (88, 13, 15, 92), (92, 15, 17, 96), (96, 17, 19, 100), (100, 19, 21, 104), (104, 21, 23, 108), (108, 23, 25, 112), (112, 25, 27, 116), (116, 27, 29, 120), (120, 29, 31, 124), (124, 31, 33, 128), (128, 33, 35, 132), (132, 35, 37, 136), (136, 37, 39, 140), (140, 39, 41, 144), (144, 41, 43, 148), (148, 43, 45, 152), (152, 45, 47, 156), (156, 47, 49, 160), (160, 49, 51, 164), (164, 51, 53, 168), (168, 53, 55, 172), (172, 55, 57, 176), (176, 57, 59, 180), (180, 59, 61, 184), (19, 17, 200, 201), (184, 61, 63, 188), (188, 63, 1, 67), (0, 2, 4, 6, 8, 10, 12, 14, 16, 18, 20, 22, 24, 26, 28, 30, 32, 34, 36, 38, 40, 42, 44, 46, 48, 50, 52, 54, 56, 58, 60, 62), (62, 191, 64, 0), (191, 190, 65, 64), (190, 189, 66, 65), (189, 188, 67, 66), (60, 187, 191, 62), (187, 186, 190, 191), (186, 185, 189, 190), (185, 184, 188, 189), (58, 183, 187, 60), (183, 182, 186, 187), (182, 181, 185, 186), (181, 180, 184, 185), (56, 179, 183, 58), (179, 178, 182, 183), (178, 177, 181, 182), (177, 176, 180, 181), (54, 175, 179, 56), (175, 174, 178, 179), (174, 173, 177, 178), (173, 172, 176, 177), (52, 171, 175, 54), (171, 170, 174, 175), (170, 169, 173, 174), (169, 168, 172, 173), (50, 167, 171, 52), (167, 166, 170, 171), (166, 165, 169, 170), (165, 164, 168, 169), (48, 163, 167, 50), (163, 162, 166, 167), (162, 161, 165, 166), (161, 160, 164, 165), (46, 159, 163, 48), (159, 158, 162, 163), (158, 157, 161, 162), (157, 156, 160, 161), (44, 155, 159, 46), (155, 154, 158, 159), (154, 153, 157, 158), (153, 152, 156, 157), (42, 151, 155, 44), (151, 150, 154, 155), (150, 149, 153, 154), (149, 148, 152, 153), (40, 147, 151, 42), (147, 146, 150, 151), (146, 145, 149, 150), (145, 144, 148, 149), (38, 143, 147, 40), (143, 142, 146, 147), (142, 141, 145, 146), (141, 140, 144, 145), (36, 139, 143, 38), (139, 138, 142, 143), (138, 137, 141, 142), (137, 136, 140, 141), (34, 135, 139, 36), (135, 134, 138, 139), (134, 133, 137, 138), (133, 132, 136, 137), (32, 131, 135, 34), (131, 130, 134, 135), (130, 129, 133, 134), (129, 128, 132, 133), (30, 127, 131, 32), (127, 126, 130, 131), (126, 125, 129, 130), (125, 124, 128, 129), (28, 123, 127, 30), (123, 122, 126, 127), (122, 121, 125, 126), (121, 120, 124, 125), (26, 119, 123, 28), (119, 118, 122, 123), (118, 117, 121, 122), (117, 116, 120, 121), (24, 115, 119, 26), (115, 114, 118, 119), (114, 113, 117, 118), (113, 112, 116, 117), (22, 111, 115, 24), (111, 110, 114, 115), (110, 109, 113, 114), (109, 108, 112, 113), (20, 107, 111, 22), (107, 106, 110, 111), (106, 105, 109, 110), (105, 104, 108, 109), (18, 103, 107, 20), (103, 102, 106, 107), (102, 101, 105, 106), (101, 100, 104, 105), (16, 99, 103, 18), (99, 98, 102, 103), (98, 97, 101, 102), (97, 96, 100, 101), (14, 95, 99, 16), (95, 94, 98, 99), (94, 93, 97, 98), (93, 92, 96, 97), (12, 91, 95, 14), (91, 90, 94, 95), (90, 89, 93, 94), (89, 88, 92, 93), (10, 87, 91, 12), (87, 86, 90, 91), (86, 85, 89, 90), (85, 84, 88, 89), (8, 83, 87, 10), (83, 82, 86, 87), (82, 81, 85, 86), (81, 80, 84, 85), (6, 79, 83, 8), (79, 78, 82, 83), (78, 77, 81, 82), (77, 76, 80, 81), (4, 75, 79, 6), (75, 74, 78, 79), (74, 73, 77, 78), (73, 72, 76, 77), (2, 71, 75, 4), (71, 70, 74, 75), (70, 69, 73, 74), (69, 68, 72, 73), (0, 64, 71, 2), (64, 65, 70, 71), (65, 66, 69, 70), (66, 67, 68, 69), (215, 214, 246, 247), (37, 35, 209, 210), (55, 53, 218, 219), (11, 9, 196, 197), (29, 27, 205, 206), (47, 45, 214, 215), (3, 1, 193, 192), (1, 63, 223, 193), (21, 19, 201, 202), (39, 37, 210, 211), (57, 55, 219, 220), (13, 11, 197, 198), (31, 29, 206, 207), (49, 47, 215, 216), (5, 3, 192, 194), (23, 21, 202, 203), (41, 39, 211, 212), (59, 57, 220, 221), (15, 13, 198, 199), (33, 31, 207, 208), (51, 49, 216, 217), (7, 5, 194, 195), (25, 23, 203, 204), (43, 41, 212, 213), (61, 59, 221, 222), (17, 15, 199, 200), (35, 33, 208, 209), (53, 51, 217, 218), (9, 7, 195, 196), (27, 25, 204, 205), (45, 43, 213, 214), (63, 61, 222, 223), (250, 249, 281, 282), (202, 201, 233, 234), (216, 215, 247, 248), (203, 202, 234, 235), (217, 216, 248, 249), (204, 203, 235, 236), (218, 217, 249, 250), (205, 204, 236, 237), (219, 218, 250, 251), (206, 205, 237, 238), (192, 193, 225, 224), (220, 219, 251, 252), (207, 206, 238, 239), (194, 192, 224, 226), (221, 220, 252, 253), (208, 207, 239, 240), (195, 194, 226, 227), (222, 221, 253, 254), (209, 208, 240, 241), (196, 195, 227, 228), (223, 222, 254, 255), (210, 209, 241, 242), (197, 196, 228, 229), (193, 223, 255, 225), (211, 210, 242, 243), (198, 197, 229, 230), (212, 211, 243, 244), (199, 198, 230, 231), (213, 212, 244, 245), (200, 199, 231, 232), (214, 213, 245, 246), (201, 200, 232, 233), (258, 256, 288, 290), (237, 236, 268, 269), (251, 250, 282, 283), (238, 237, 269, 270), (224, 225, 257, 256), (252, 251, 283, 284), (239, 238, 270, 271), (226, 224, 256, 258), (253, 252, 284, 285), (240, 239, 271, 272), (227, 226, 258, 259), (254, 253, 285, 286), (241, 240, 272, 273), (228, 227, 259, 260), (255, 254, 286, 287), (242, 241, 273, 274), (229, 228, 260, 261), (225, 255, 287, 257), (243, 242, 274, 275), (230, 229, 261, 262), (244, 243, 275, 276), (231, 230, 262, 263), (245, 244, 276, 277), (232, 231, 263, 264), (246, 245, 277, 278), (233, 232, 264, 265), (247, 246, 278, 279), (234, 233, 265, 266), (248, 247, 279, 280), (235, 234, 266, 267), (249, 248, 280, 281), (236, 235, 267, 268), (293, 292, 324, 325), (285, 284, 316, 317), (272, 271, 303, 304), (259, 258, 290, 291), (286, 285, 317, 318), (273, 272, 304, 305), (260, 259, 291, 292), (287, 286, 318, 319), (274, 273, 305, 306), (261, 260, 292, 293), (257, 287, 319, 289), (275, 274, 306, 307), (262, 261, 293, 294), (276, 275, 307, 308), (263, 262, 294, 295), (277, 276, 308, 309), (264, 263, 295, 296), (278, 277, 309, 310), (265, 264, 296, 297), (279, 278, 310, 311), (266, 265, 297, 298), (280, 279, 311, 312), (267, 266, 298, 299), (281, 280, 312, 313), (268, 267, 299, 300), (282, 281, 313, 314), (269, 268, 300, 301), (283, 282, 314, 315), (270, 269, 301, 302), (256, 257, 289, 288), (284, 283, 315, 316), (271, 270, 302, 303), (328, 327, 359, 360), (289, 319, 351, 321), (307, 306, 338, 339), (294, 293, 325, 326), (308, 307, 339, 340), (295, 294, 326, 327), (309, 308, 340, 341), (296, 295, 327, 328), (310, 309, 341, 342), (297, 296, 328, 329), (311, 310, 342, 343), (298, 297, 329, 330), (312, 311, 343, 344), (299, 298, 330, 331), (313, 312, 344, 345), (300, 299, 331, 332), (314, 313, 345, 346), (301, 300, 332, 333), (315, 314, 346, 347), (302, 301, 333, 334), (288, 289, 321, 320), (316, 315, 347, 348), (303, 302, 334, 335), (290, 288, 320, 322), (317, 316, 348, 349), (304, 303, 335, 336), (291, 290, 322, 323), (318, 317, 349, 350), (305, 304, 336, 337), (292, 291, 323, 324), (319, 318, 350, 351), (306, 305, 337, 338), (363, 362, 394, 395), (342, 341, 373, 374), (329, 328, 360, 361), (343, 342, 374, 375), (330, 329, 361, 362), (344, 343, 375, 376), (331, 330, 362, 363), (345, 344, 376, 377), (332, 331, 363, 364), (346, 345, 377, 378), (333, 332, 364, 365), (347, 346, 378, 379), (334, 333, 365, 366), (320, 321, 353, 352), (348, 347, 379, 380), (335, 334, 366, 367), (322, 320, 352, 354), (349, 348, 380, 381), (336, 335, 367, 368), (323, 322, 354, 355), (350, 349, 381, 382), (337, 336, 368, 369), (324, 323, 355, 356), (351, 350, 382, 383), (338, 337, 369, 370), (325, 324, 356, 357), (321, 351, 383, 353), (339, 338, 370, 371), (326, 325, 357, 358), (340, 339, 371, 372), (327, 326, 358, 359), (341, 340, 372, 373), (377, 376, 408, 409), (364, 363, 395, 396), (378, 377, 409, 410), (365, 364, 396, 397), (379, 378, 410, 411), (366, 365, 397, 398), (352, 353, 385, 384), (380, 379, 411, 412), (367, 366, 398, 399), (354, 352, 384, 386), (381, 380, 412, 413), (368, 367, 399, 400), (355, 354, 386, 387), (382, 381, 413, 414), (369, 368, 400, 401), (356, 355, 387, 388), (383, 382, 414, 415), (370, 369, 401, 402), (357, 356, 388, 389), (353, 383, 415, 385), (371, 370, 402, 403), (358, 357, 389, 390), (372, 371, 403, 404), (359, 358, 390, 391), (373, 372, 404, 405), (360, 359, 391, 392), (374, 373, 405, 406), (361, 360, 392, 393), (375, 374, 406, 407), (362, 361, 393, 394), (376, 375, 407, 408)])
me_cube_003.materials.append(mat_material)
me_cube_003.use_remesh_preserve_volume = False
me_cube_003.use_remesh_preserve_attributes = False
me_cube_003.use_mirror_vertex_groups = False
me_cube_003.update()
me_cube_001 = bpy.data.meshes.new('Cube.001')
me_cube_001.from_pydata([(3.859, -0.5038, -1.655), (3.859, -0.5038, -1.917), (3.859, 0.5038, -1.655), (3.859, 0.5038, -1.917), (6.929, -0.5038, -1.655), (6.929, -0.5038, -1.917), (6.929, 0.5038, -1.655), (6.929, 0.5038, -1.917)], [], [(0, 1, 3, 2), (2, 3, 7, 6), (6, 7, 5, 4), (4, 5, 1, 0), (2, 6, 4, 0), (7, 3, 1, 5)])
me_cube_001.materials.append(mat_material)
me_cube_001.use_remesh_preserve_volume = False
me_cube_001.use_remesh_preserve_attributes = False
me_cube_001.use_mirror_vertex_groups = False
me_cube_001.update()
me_cube = bpy.data.meshes.new('Cube')
me_cube.from_pydata([(1.0, 1.0, -1.0), (1.0, -1.0, -1.0), (0.5552, -1.0, -1.0), (0.5552, 1.0, -1.0), (1.0, 0.6197, 1.0), (1.0, -0.6197, 1.0), (0.5552, -0.6197, 1.0), (0.5552, 0.6197, 1.0), (2.842, 0.6048, -2.747), (2.842, -0.6049, -2.747), (2.907, 1.0, -1.0), (2.907, -1.0, -1.0), (2.907, 0.6197, 1.0), (2.907, -0.6197, 1.0), (6.266, 1.0, -0.9739), (6.266, -1.0, -0.9739), (6.21, 0.6197, 1.091), (6.21, -0.6197, 1.091), (3.832, -0.6197, 1.0), (3.832, 0.6197, 1.0), (4.767, 1.0, -0.913), (4.767, -1.0, -0.913), (4.638, -0.8297, -1.999), (4.638, 0.8297, -1.999), (3.16, -0.8297, -1.55), (3.16, 0.8297, -1.55), (3.105, 0.8297, -1.233), (3.105, -0.8297, -1.233), (4.648, 0.8297, -1.161), (4.648, -0.8297, -1.161), (2.177, 0.7782, -3.815), (2.177, -0.7782, -3.815), (3.5, -0.7782, -4.405), (3.5, 0.7782, -4.405), (-4.257, 0.6197, 1.0), (-4.257, -0.6197, 1.0), (-4.257, 1.0, -1.0), (-4.257, -1.0, -1.0), (3.895, -0.6049, -3.138), (3.895, 0.6048, -3.138), (3.285, -0.6147, -4.513), (3.285, 0.6147, -4.513), (0.6726, -1.0, -1.822), (0.6726, 1.0, -1.822), (-4.257, -1.0, -1.822), (-4.257, 1.0, -1.822), (1.142, -1.0, -2.555), (1.142, 1.0, -2.555), (-4.257, -1.0, -2.555), (-4.257, 1.0, -2.555), (1.142, -0.5822, -4.11), (1.142, 0.5822, -4.11), (-4.257, -1.0, -2.995), (-4.257, 1.0, -2.995), (-3.196, 1.0, -1.0), (-3.196, 0.6197, 1.0), (-3.196, -1.0, -1.0), (-3.196, -0.6197, 1.0), (-3.171, 1.0, -1.822), (-3.171, -1.0, -1.822), (-3.067, 1.0, -2.555), (-3.067, -1.0, -2.555), (-3.067, 0.5822, -4.11), (-3.067, -0.5822, -4.11), (10.79, 0.4978, -0.4435), (10.79, -0.4978, -0.4435), (10.75, 0.4996, 0.9381), (10.75, -0.4996, 0.9381), (6.233, 0.4708, -2.043), (6.233, -0.4708, -2.043), (10.85, 0.3795, -2.086), (10.85, -0.3795, -2.086), (19.01, 0.4978, -0.5016), (19.01, -0.4978, -0.5016), (19.07, 0.3795, -2.262), (19.07, -0.3795, -2.262), (19.84, 0.4291, -1.1), (19.84, 0.4375, -1.025), (13.39, 0.4375, -1.025), (24.86, 0.4375, -1.025), (13.39, 0.4291, -1.1), (24.86, 0.4291, -1.1), (13.39, 0.4042, -1.171), (24.86, 0.4042, -1.171), (13.39, 0.3637, -1.237), (24.86, 0.3637, -1.237), (13.39, 0.3093, -1.294), (24.86, 0.3093, -1.294), (13.39, 0.243, -1.341), (24.86, 0.243, -1.341), (13.39, 0.1674, -1.377), (24.86, 0.1674, -1.377), (13.39, 0.08535, -1.398), (24.86, 0.08535, -1.398), (13.39, -5.608e-09, -1.406), (24.86, 1.119e-07, -1.406), (13.39, -0.08535, -1.398), (24.86, -0.08535, -1.398), (13.39, -0.1674, -1.377), (24.86, -0.1674, -1.377), (13.39, -0.243, -1.341), (24.86, -0.243, -1.341), (13.39, -0.3093, -1.294), (24.86, -0.3093, -1.294), (13.39, -0.3637, -1.237), (24.86, -0.3637, -1.237), (13.39, -0.4042, -1.171), (24.86, -0.4042, -1.171), (13.39, -0.4291, -1.1), (24.86, -0.4291, -1.1), (13.39, -0.4375, -1.025), (24.86, -0.4375, -1.025), (13.39, -0.4291, -0.9513), (24.86, -0.4291, -0.9513), (13.39, -0.4042, -0.88), (24.86, -0.4042, -0.88), (13.39, -0.3637, -0.8142), (24.86, -0.3637, -0.8142), (13.39, -0.3093, -0.7566), (24.86, -0.3093, -0.7566), (13.39, -0.243, -0.7094), (24.86, -0.243, -0.7094), (13.39, -0.1674, -0.6743), (24.86, -0.1674, -0.6743), (13.39, -0.08535, -0.6526), (24.86, -0.08535, -0.6526), (13.39, 2.662e-07, -0.6453), (24.86, 3.838e-07, -0.6453), (13.39, 0.08535, -0.6526), (24.86, 0.08535, -0.6526), (13.39, 0.1674, -0.6743), (24.86, 0.1674, -0.6743), (13.39, 0.243, -0.7094), (24.86, 0.243, -0.7094), (13.39, 0.3093, -0.7566), (24.86, 0.3093, -0.7566), (13.39, 0.3637, -0.8142), (24.86, 0.3637, -0.8142), (13.39, 0.4042, -0.88), (24.86, 0.4042, -0.88), (13.39, 0.4291, -0.9513), (24.86, 0.4291, -0.9513), (19.84, 0.4042, -1.171), (19.84, 0.3637, -1.237), (19.84, 0.3093, -1.294), (19.84, 0.243, -1.341), (19.84, 0.1674, -1.377), (19.84, 0.08535, -1.398), (19.84, 6.045e-08, -1.406), (19.84, -0.08535, -1.398), (19.84, -0.1674, -1.377), (19.84, -0.243, -1.341), (19.84, -0.3093, -1.294), (19.84, -0.3637, -1.237), (19.84, -0.4042, -1.171), (19.84, -0.4291, -1.1), (19.84, -0.4375, -1.025), (19.84, -0.4291, -0.9513), (19.84, -0.4042, -0.88), (19.84, -0.3637, -0.8142), (19.84, -0.3093, -0.7566), (19.84, -0.243, -0.7094), (19.84, -0.1674, -0.6743), (19.84, -0.08535, -0.6526), (19.84, 3.323e-07, -0.6453), (19.84, 0.08535, -0.6526), (19.84, 0.1674, -0.6743), (19.84, 0.243, -0.7094), (19.84, 0.3093, -0.7566), (19.84, 0.3637, -0.8142), (19.84, 0.4042, -0.88), (19.84, 0.4291, -0.9513), (22.74, 0.4291, -0.9513), (22.74, 0.4042, -0.88), (22.74, 0.4375, -1.025), (22.74, 0.3637, -0.8142), (22.74, 0.3093, -0.7566), (22.74, 0.243, -0.7094), (22.74, 0.1674, -0.6743), (22.74, 0.08535, -0.6526), (22.74, 3.621e-07, -0.6453), (22.74, -0.08535, -0.6526), (22.74, -0.1674, -0.6743), (22.74, -0.243, -0.7094), (22.74, -0.3093, -0.7566), (22.74, -0.3637, -0.8142), (22.74, -0.4042, -0.88), (22.74, -0.4291, -0.9513), (22.74, -0.4375, -1.025), (22.74, -0.4291, -1.1), (22.74, -0.4042, -1.171), (22.74, -0.3637, -1.237), (22.74, -0.3093, -1.294), (22.74, -0.243, -1.341), (22.74, -0.1674, -1.377), (22.74, -0.08535, -1.398), (22.74, 9.024e-08, -1.406), (22.74, 0.08535, -1.398), (22.74, 0.1674, -1.377), (22.74, 0.243, -1.341), (22.74, 0.3093, -1.294), (22.74, 0.3637, -1.237), (22.74, 0.4042, -1.171), (22.74, 0.4291, -1.1), (19.84, 0.5708, -1.025), (19.84, 0.5598, -1.123), (19.84, 0.5273, -1.216), (22.74, 0.5598, -0.9282), (19.84, 0.5598, -0.9282), (22.74, 0.5273, -0.8347), (19.84, 0.5273, -0.8347), (19.84, 0.4746, -1.302), (22.74, 0.4746, -0.7485), (19.84, 0.4746, -0.7485), (19.84, 0.4036, -1.378), (22.74, 0.4036, -0.673), (19.84, 0.4036, -0.673), (19.84, 0.3171, -1.44), (22.74, 0.3171, -0.611), (19.84, 0.3171, -0.611), (19.84, 0.2184, -1.486), (22.74, 0.2184, -0.565), (19.84, 0.2184, -0.565), (19.84, 0.1114, -1.514), (22.74, 0.1114, -0.5366), (19.84, 0.1114, -0.5366), (19.84, 4.425e-08, -1.524), (22.74, 4.378e-07, -0.527), (19.84, 3.989e-07, -0.527), (19.84, -0.1114, -1.514), (22.74, -0.1114, -0.5366), (19.84, -0.1114, -0.5366), (19.84, -0.2184, -1.486), (22.74, -0.2184, -0.565), (19.84, -0.2184, -0.565), (19.84, -0.3171, -1.44), (22.74, -0.3171, -0.611), (19.84, -0.3171, -0.611), (19.84, -0.4036, -1.378), (22.74, -0.4036, -0.673), (19.84, -0.4036, -0.673), (19.84, -0.4746, -1.302), (22.74, -0.4746, -0.7485), (19.84, -0.4746, -0.7485), (19.84, -0.5273, -1.216), (22.74, -0.5273, -0.8347), (19.84, -0.5273, -0.8347), (19.84, -0.5598, -1.123), (22.74, -0.5598, -0.9282), (19.84, -0.5598, -0.9282), (19.84, -0.5708, -1.025), (22.74, -0.5708, -1.025), (22.74, -0.5598, -1.123), (22.74, -0.5273, -1.216), (22.74, -0.4746, -1.302), (22.74, -0.4036, -1.378), (22.74, -0.3171, -1.44), (22.74, -0.2184, -1.486), (22.74, -0.1114, -1.514), (22.74, 8.312e-08, -1.524), (22.74, 0.1114, -1.514), (22.74, 0.2184, -1.486), (22.74, 0.3171, -1.44), (22.74, 0.4036, -1.378), (22.74, 0.4746, -1.302), (22.74, 0.5273, -1.216), (22.74, 0.5598, -1.123), (22.74, 0.5708, -1.025), (1.0, 0.9885, 0.0), (1.0, -0.9885, 0.0), (0.5552, -0.9885, 0.0), (0.5552, 0.9885, 0.0), (2.24, -0.6147, -4.047), (2.24, 0.6147, -4.047), (2.907, 0.9885, 5.96e-08), (2.907, -0.9885, 5.96e-08), (6.238, 0.9885, 0.05869), (6.238, -0.9885, 0.05869), (4.299, -0.9885, 0.0435), (4.299, 0.9885, 0.0435), (-4.257, 0.9885, -5.96e-07), (-4.257, -0.9885, -5.96e-07), (-3.196, -0.9885, -4.768e-07), (-3.196, 0.9885, -4.768e-07), (10.77, 0.7968, 0.2473), (10.77, -0.7968, 0.2473), (10.84, -0.6773, -1.605), (10.84, 0.6773, -1.605), (6.243, 0.8402, -1.73), (6.243, -0.8402, -1.73), (19.06, -0.6773, -1.746), (19.06, 0.6773, -1.746), (10.82, 0.5875, -1.024), (6.291, 0.9201, -1.352), (6.291, -0.9201, -1.352), (18.99, 0.5875, -1.124), (10.82, -0.5876, -1.024), (18.99, -0.5876, -1.124), (24.86, 0.3452, -1.085), (24.86, 0.352, -1.025), (24.86, 0.3252, -1.142), (24.86, 0.2927, -1.195), (24.86, 0.2489, -1.242), (24.86, 0.1955, -1.28), (24.86, 0.1347, -1.308), (24.86, 0.06867, -1.325), (24.86, 1.199e-07, -1.331), (24.86, -0.06867, -1.325), (24.86, -0.1347, -1.308), (24.86, -0.1955, -1.28), (24.86, -0.2489, -1.242), (24.86, -0.2927, -1.195), (24.86, -0.3252, -1.142), (24.86, -0.3452, -1.085), (24.86, -0.352, -1.025), (24.86, -0.3452, -0.9658), (24.86, -0.3252, -0.9084), (24.86, -0.2927, -0.8555), (24.86, -0.2489, -0.8092), (24.86, -0.1955, -0.7711), (24.86, -0.1347, -0.7429), (24.86, -0.06867, -0.7255), (24.86, 3.386e-07, -0.7196), (24.86, 0.06867, -0.7255), (24.86, 0.1347, -0.7429), (24.86, 0.1955, -0.7711), (24.86, 0.2489, -0.8092), (24.86, 0.2927, -0.8555), (24.86, 0.3252, -0.9084), (24.86, 0.3452, -0.9658), (24.69, 0.3452, -1.085), (24.69, 0.352, -1.025), (24.69, 0.3252, -1.142), (24.69, 0.2927, -1.195), (24.69, 0.2489, -1.242), (24.69, 0.1955, -1.28), (24.69, 0.1347, -1.308), (24.69, 0.06867, -1.325), (24.69, 1.199e-07, -1.331), (24.69, -0.06867, -1.325), (24.69, -0.1347, -1.308), (24.69, -0.1955, -1.28), (24.69, -0.2489, -1.242), (24.69, -0.2927, -1.195), (24.69, -0.3252, -1.142), (24.69, -0.3452, -1.085), (24.69, -0.352, -1.025), (24.69, -0.3452, -0.9658), (24.69, -0.3252, -0.9084), (24.69, -0.2927, -0.8555), (24.69, -0.2489, -0.8092), (24.69, -0.1955, -0.7711), (24.69, -0.1347, -0.7429), (24.69, -0.06867, -0.7255), (24.69, 3.386e-07, -0.7196), (24.69, 0.06867, -0.7255), (24.69, 0.1347, -0.7429), (24.69, 0.1955, -0.7711), (24.69, 0.2489, -0.8092), (24.69, 0.2927, -0.8555), (24.69, 0.3252, -0.9084), (24.69, 0.3452, -0.9658)], [], [(0, 1, 2, 3), (4, 7, 6, 5), (269, 5, 6, 270), (283, 54, 36, 280), (268, 0, 3, 271), (269, 1, 11, 275), (23, 22, 38, 39), (25, 23, 39, 8), (19, 18, 17, 16), (1, 0, 10, 11), (4, 5, 13, 12), (268, 4, 12, 274), (276, 16, 66, 284), (279, 19, 16, 276), (278, 21, 15, 277), (21, 20, 14, 15), (281, 35, 34, 280), (275, 11, 21, 278), (274, 12, 19, 279), (12, 13, 18, 19), (11, 10, 26, 27), (21, 11, 27, 29), (10, 20, 28, 26), (20, 21, 29, 28), (22, 24, 9, 38), (26, 28, 23, 25), (28, 29, 22, 23), (27, 26, 25, 24), (29, 27, 24, 22), (39, 38, 32, 33), (8, 39, 33, 30), (38, 9, 31, 32), (9, 8, 30, 31), (32, 31, 272, 40), (24, 25, 8, 9), (30, 33, 41, 273), (33, 32, 40, 41), (3, 2, 42, 43), (282, 57, 35, 281), (57, 55, 34, 35), (43, 42, 46, 47), (56, 37, 44, 59), (54, 3, 43, 58), (37, 36, 45, 44), (61, 48, 52, 63), (59, 44, 48, 61), (44, 45, 49, 48), (58, 43, 47, 60), (62, 63, 52, 53), (48, 49, 53, 52), (60, 47, 51, 62), (47, 46, 50, 51), (49, 60, 62, 53), (51, 50, 63, 62), (45, 58, 60, 49), (42, 59, 61, 46), (46, 61, 63, 50), (36, 54, 58, 45), (2, 56, 59, 42), (6, 7, 55, 57), (270, 6, 57, 282), (271, 3, 54, 283), (284, 66, 67, 285), (277, 15, 65, 285), (64, 65, 73, 72), (16, 17, 67, 66), (69, 68, 70, 71), (288, 287, 70, 68), (289, 288, 68, 69), (286, 289, 69, 71), (291, 290, 75, 74), (71, 70, 74, 75), (286, 71, 75, 290), (292, 64, 72, 295), (179, 178, 221, 224), (80, 76, 142, 82), (174, 79, 81, 203), (160, 159, 243, 240), (82, 142, 143, 84), (203, 81, 83, 202), (178, 177, 218, 221), (84, 143, 144, 86), (202, 83, 85, 201), (174, 203, 266, 267), (86, 144, 145, 88), (201, 85, 87, 200), (165, 164, 228, 225), (88, 145, 146, 90), (200, 87, 89, 199), (144, 143, 211, 214), (90, 146, 147, 92), (199, 89, 91, 198), (177, 176, 215, 218), (92, 147, 148, 94), (198, 91, 93, 197), (203, 202, 265, 266), (94, 148, 149, 96), (197, 93, 95, 196), (170, 169, 213, 210), (96, 149, 150, 98), (196, 95, 97, 195), (149, 148, 226, 229), (98, 150, 151, 100), (195, 97, 99, 194), (176, 175, 212, 215), (100, 151, 152, 102), (194, 99, 101, 193), (202, 201, 264, 265), (102, 152, 153, 104), (193, 101, 103, 192), (175, 173, 209, 212), (104, 153, 154, 106), (192, 103, 105, 191), (154, 153, 241, 244), (106, 154, 155, 108), (191, 105, 107, 190), (201, 200, 263, 264), (108, 155, 156, 110), (190, 107, 109, 189), (173, 172, 207, 209), (110, 156, 157, 112), (189, 109, 111, 188), (159, 158, 246, 243), (112, 157, 158, 114), (188, 111, 113, 187), (200, 199, 262, 263), (114, 158, 159, 116), (187, 113, 115, 186), (172, 174, 267, 207), (116, 159, 160, 118), (186, 115, 117, 185), (199, 198, 261, 262), (118, 160, 161, 120), (185, 117, 119, 184), (164, 163, 231, 228), (120, 161, 162, 122), (184, 119, 121, 183), (143, 142, 206, 211), (122, 162, 163, 124), (183, 121, 123, 182), (198, 197, 260, 261), (124, 163, 164, 126), (182, 123, 125, 181), (169, 168, 216, 213), (126, 164, 165, 128), (181, 125, 127, 180), (148, 147, 223, 226), (128, 165, 166, 130), (180, 127, 129, 179), (197, 196, 259, 260), (130, 166, 167, 132), (179, 129, 131, 178), (153, 152, 238, 241), (132, 167, 168, 134), (178, 131, 133, 177), (196, 195, 258, 259), (134, 168, 169, 136), (177, 133, 135, 176), (158, 157, 249, 246), (136, 169, 170, 138), (176, 135, 137, 175), (195, 194, 257, 258), (138, 170, 171, 140), (175, 137, 139, 173), (131, 129, 323, 324), (140, 171, 77, 78), (173, 139, 141, 172), (194, 193, 256, 257), (78, 77, 76, 80), (172, 141, 79, 174), (78, 80, 82, 84, 86, 88, 90, 92, 94, 96, 98, 100, 102, 104, 106, 108, 110, 112, 114, 116, 118, 120, 122, 124, 126, 128, 130, 132, 134, 136, 138, 140), (163, 162, 234, 231), (206, 265, 264, 211), (205, 266, 265, 206), (214, 263, 262, 217), (217, 262, 261, 220), (220, 261, 260, 223), (223, 260, 259, 226), (226, 259, 258, 229), (229, 258, 257, 232), (232, 257, 256, 235), (235, 256, 255, 238), (238, 255, 254, 241), (241, 254, 253, 244), (244, 253, 252, 247), (247, 252, 251, 250), (250, 251, 248, 249), (249, 248, 245, 246), (246, 245, 242, 243), (243, 242, 239, 240), (240, 239, 236, 237), (237, 236, 233, 234), (234, 233, 230, 231), (231, 230, 227, 228), (228, 227, 224, 225), (225, 224, 221, 222), (222, 221, 218, 219), (219, 218, 215, 216), (216, 215, 212, 213), (213, 212, 209, 210), (210, 209, 207, 208), (208, 207, 267, 204), (211, 264, 263, 214), (204, 267, 266, 205), (155, 154, 244, 247), (180, 179, 224, 227), (181, 180, 227, 230), (150, 149, 229, 232), (171, 170, 210, 208), (182, 181, 230, 233), (145, 144, 214, 217), (166, 165, 225, 222), (183, 182, 233, 236), (161, 160, 240, 237), (184, 183, 236, 239), (156, 155, 247, 250), (185, 184, 239, 242), (186, 185, 242, 245), (151, 150, 232, 235), (77, 171, 208, 204), (187, 186, 245, 248), (146, 145, 217, 220), (167, 166, 222, 219), (188, 187, 248, 251), (162, 161, 237, 234), (189, 188, 251, 252), (157, 156, 250, 249), (190, 189, 252, 253), (76, 77, 204, 205), (191, 190, 253, 254), (152, 151, 235, 238), (142, 76, 205, 206), (192, 191, 254, 255), (147, 146, 220, 223), (168, 167, 219, 216), (193, 192, 255, 256), (17, 277, 285, 67), (64, 284, 285, 65), (7, 271, 283, 55), (2, 270, 282, 56), (56, 282, 281, 37), (10, 274, 279, 20), (13, 275, 278, 18), (37, 281, 280, 36), (18, 278, 277, 17), (20, 279, 276, 14), (14, 276, 284, 64), (0, 268, 274, 10), (31, 30, 273, 272), (272, 273, 41, 40), (5, 269, 275, 13), (4, 268, 271, 7), (55, 283, 280, 34), (1, 269, 270, 2), (70, 287, 291, 74), (296, 286, 290, 297), (295, 297, 290, 291), (296, 294, 289, 286), (294, 293, 288, 289), (293, 292, 287, 288), (14, 64, 292, 293), (15, 14, 293, 294), (65, 15, 294, 296), (72, 73, 297, 295), (65, 296, 297, 73), (287, 292, 295, 291), (303, 302, 334, 335), (115, 113, 315, 316), (99, 97, 307, 308), (83, 81, 298, 300), (79, 141, 329, 299), (137, 135, 326, 327), (121, 119, 318, 319), (105, 103, 310, 311), (89, 87, 302, 303), (127, 125, 321, 322), (111, 109, 313, 314), (95, 93, 305, 306), (133, 131, 324, 325), (117, 115, 316, 317), (101, 99, 308, 309), (85, 83, 300, 301), (139, 137, 327, 328), (123, 121, 319, 320), (107, 105, 311, 312), (91, 89, 303, 304), (81, 79, 299, 298), (129, 127, 322, 323), (113, 111, 314, 315), (97, 95, 306, 307), (135, 133, 325, 326), (119, 117, 317, 318), (103, 101, 309, 310), (87, 85, 301, 302), (141, 139, 328, 329), (125, 123, 320, 321), (109, 107, 312, 313), (93, 91, 304, 305), (330, 331, 361, 360, 359, 358, 357, 356, 355, 354, 353, 352, 351, 350, 349, 348, 347, 346, 345, 344, 343, 342, 341, 340, 339, 338, 337, 336, 335, 334, 333, 332), (299, 329, 361, 331), (317, 316, 348, 349), (304, 303, 335, 336), (318, 317, 349, 350), (305, 304, 336, 337), (319, 318, 350, 351), (306, 305, 337, 338), (320, 319, 351, 352), (307, 306, 338, 339), (321, 320, 352, 353), (308, 307, 339, 340), (322, 321, 353, 354), (309, 308, 340, 341), (323, 322, 354, 355), (310, 309, 341, 342), (324, 323, 355, 356), (311, 310, 342, 343), (325, 324, 356, 357), (312, 311, 343, 344), (298, 299, 331, 330), (326, 325, 357, 358), (313, 312, 344, 345), (300, 298, 330, 332), (327, 326, 358, 359), (314, 313, 345, 346), (301, 300, 332, 333), (328, 327, 359, 360), (315, 314, 346, 347), (302, 301, 333, 334), (329, 328, 360, 361), (316, 315, 347, 348)])
me_cube.materials.append(mat_material)
me_cube.use_remesh_preserve_volume = False
me_cube.use_remesh_preserve_attributes = False
me_cube.use_mirror_vertex_groups = False
me_cube.update()

# ---- objects
ob_cube_005 = bpy.data.objects.new('Cube.005', me_cube_007)
ob_cube_004 = bpy.data.objects.new('Cube.004', me_cube_006)
ob_cylinder = bpy.data.objects.new('Cylinder', me_cylinder)
ob_cube_002 = bpy.data.objects.new('Cube.002', me_cube_004)
ob_cube_003 = bpy.data.objects.new('Cube.003', me_cube_003)
ob_cube_001 = bpy.data.objects.new('Cube.001', me_cube_001)
ob_cube = bpy.data.objects.new('Cube', me_cube)
ob_lamp = bpy.data.objects.new('Lamp', light_lamp)
ob_camera = bpy.data.objects.new('Camera', cam_camera)

# ---- transforms, parenting, visibility, modifiers, constraints
ob_cube_005.location = (-3.756, 0.0, 0.1876)
ob_cube_005.scale = (0.2399, 0.2399, 0.2399)
ob_cube_005.lock_rotations_4d = False
ob_cube_005.empty_display_type = 'ARROWS'
ob_cube_005.lineart.crease_threshold = 0.0
ob_cube_004.location = (-2.567, 0.0, -0.108)
ob_cube_004.rotation_euler = (2.998e-09, 0.2093, 2.854e-08)
ob_cube_004.scale = (0.08631, 0.04175, 0.1255)
ob_cube_004.lineart.crease_threshold = 0.0
ob_cylinder.location = (-1.247, -4.119e-07, 0.7516)
ob_cylinder.rotation_euler = (-1.344e-07, 1.571, 0.0)
ob_cylinder.scale = (0.1461, 0.1676, 0.7956)
ob_cylinder.lineart.crease_threshold = 0.0
ob_cube_002.location = (-1.653, -4.119e-07, 0.2814)
ob_cube_002.scale = (0.3408, 0.144, 0.2079)
ob_cube_002.lineart.crease_threshold = 0.0
ob_cube_003.location = (-3.807, 0.0, 0.1725)
ob_cube_003.scale = (0.2399, 0.2399, 0.2399)
ob_cube_003.lock_rotations_4d = False
ob_cube_003.empty_display_type = 'ARROWS'
ob_cube_003.lineart.crease_threshold = 0.0
ob_cube_001.location = (-3.756, 0.0, 0.1876)
ob_cube_001.scale = (0.2399, 0.2399, 0.2399)
ob_cube_001.lock_rotations_4d = False
ob_cube_001.empty_display_type = 'ARROWS'
ob_cube_001.lineart.crease_threshold = 0.0
ob_cube.location = (-3.756, 0.0, 0.1876)
ob_cube.scale = (0.2399, 0.2399, 0.2399)
ob_cube.lock_rotations_4d = False
ob_cube.empty_display_type = 'ARROWS'
ob_cube.lineart.crease_threshold = 0.0
ob_lamp.location = (4.076, 1.005, 5.931)
ob_lamp.rotation_euler = (0.6503, 0.05522, 1.866)
ob_lamp.lock_rotations_4d = False
ob_lamp.empty_display_type = 'ARROWS'
ob_lamp.color = (0.0, 0.0, 0.0, 0.0)
ob_lamp.lineart.crease_threshold = 0.0
ob_camera.location = (7.481, -6.508, 5.371)
ob_camera.rotation_euler = (1.109, 0.0, 0.8149)
ob_camera.lock_rotations_4d = False
ob_camera.empty_display_type = 'ARROWS'
ob_camera.color = (0.0, 0.0, 0.0, 0.0)
ob_camera.display_type = 'WIRE'
ob_camera.lineart.crease_threshold = 0.0

# ---- collection membership
col_collection_1.objects.link(ob_cube_005)
col_collection_1.objects.link(ob_cube_004)
col_collection_1.objects.link(ob_cylinder)
col_collection_1.objects.link(ob_cube_002)
col_collection_1.objects.link(ob_cube_003)
col_collection_1.objects.link(ob_cube_001)
col_collection_1.objects.link(ob_cube)
col_collection_1.objects.link(ob_lamp)
col_collection_1.objects.link(ob_camera)

# ---- scene / render settings (as saved in the file)
scene.camera = ob_camera
scene.frame_start = 1; scene.frame_end = 250; scene.frame_set(1)
scene.render.engine = 'BLENDER_EEVEE_NEXT'
scene.render.resolution_percentage = 50
scene.render.dither_intensity = 0.0
scene.cycles.use_denoising = False
scene.cycles.samples = 128
scene.cycles.sampling_pattern = 'TABULATED_SOBOL'
scene.cycles.use_adaptive_sampling = False
scene.cycles.use_light_tree = False
scene.cycles.blur_glossy = 0.0
scene.cycles.sample_clamp_indirect = 0.0
scene.view_settings.view_transform = 'Standard'
bpy.context.view_layer.update()
